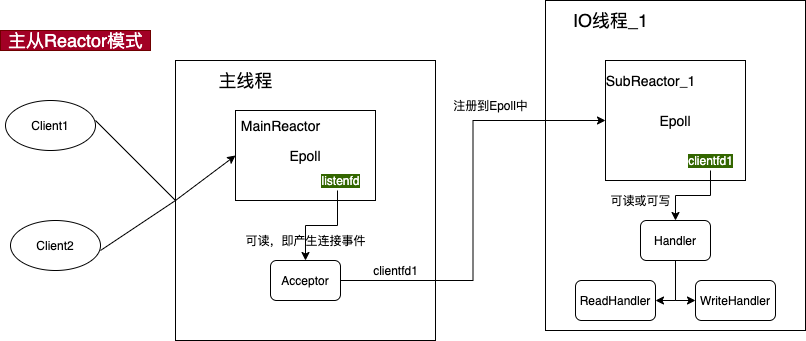

The diagram above was exported from draw.io. Its source (the exported page's mxGraphModel, read from the mxfile embedded in the PNG):
<mxGraphModel dx="692" dy="740" grid="1" gridSize="10" guides="1" tooltips="1" connect="1" arrows="1" fold="1" page="1" pageScale="1" pageWidth="827" pageHeight="1169" math="0" shadow="0">
  <root>
    <mxCell id="0" />
    <mxCell id="1" parent="0" />
    <mxCell id="2" value="Client1" style="ellipse;whiteSpace=wrap;html=1;" vertex="1" parent="1">
      <mxGeometry x="60" y="180" width="90" height="50" as="geometry" />
    </mxCell>
    <mxCell id="3" value="Client2" style="ellipse;whiteSpace=wrap;html=1;" vertex="1" parent="1">
      <mxGeometry x="65" y="300" width="90" height="50" as="geometry" />
    </mxCell>
    <mxCell id="4" value="&lt;span style=&quot;font-size: 18px&quot;&gt;主从Reactor模式&lt;/span&gt;" style="text;html=1;align=center;verticalAlign=middle;resizable=0;points=[];autosize=1;strokeColor=#6F0000;fillColor=#a20025;fontColor=#ffffff;" vertex="1" parent="1">
      <mxGeometry x="55" y="110" width="150" height="20" as="geometry" />
    </mxCell>
    <mxCell id="5" value="" style="rounded=0;whiteSpace=wrap;html=1;fillColor=none;" vertex="1" parent="1">
      <mxGeometry x="230" y="140" width="260" height="280" as="geometry" />
    </mxCell>
    <mxCell id="6" value="&lt;font style=&quot;font-size: 18px&quot;&gt;主线程&lt;/font&gt;" style="text;html=1;align=center;verticalAlign=middle;resizable=0;points=[];autosize=1;strokeColor=none;" vertex="1" parent="1">
      <mxGeometry x="265" y="150" width="70" height="20" as="geometry" />
    </mxCell>
    <mxCell id="7" value="" style="endArrow=none;html=1;entryX=0;entryY=0.5;entryDx=0;entryDy=0;" edge="1" parent="1" target="5">
      <mxGeometry width="50" height="50" relative="1" as="geometry">
        <mxPoint x="150" y="200" as="sourcePoint" />
        <mxPoint x="200" y="150" as="targetPoint" />
      </mxGeometry>
    </mxCell>
    <mxCell id="8" value="" style="endArrow=none;html=1;entryX=0;entryY=0.5;entryDx=0;entryDy=0;" edge="1" parent="1" target="5">
      <mxGeometry width="50" height="50" relative="1" as="geometry">
        <mxPoint x="155" y="330" as="sourcePoint" />
        <mxPoint x="205" y="280" as="targetPoint" />
      </mxGeometry>
    </mxCell>
    <mxCell id="9" style="edgeStyle=orthogonalEdgeStyle;rounded=0;orthogonalLoop=1;jettySize=auto;html=1;exitX=1;exitY=0.5;exitDx=0;exitDy=0;entryX=0;entryY=0.5;entryDx=0;entryDy=0;" edge="1" parent="1" source="10" target="17">
      <mxGeometry relative="1" as="geometry">
        <mxPoint x="530" y="190" as="targetPoint" />
      </mxGeometry>
    </mxCell>
    <mxCell id="10" value="Acceptor" style="rounded=1;whiteSpace=wrap;html=1;fillColor=none;" vertex="1" parent="1">
      <mxGeometry x="325" y="340" width="70" height="40" as="geometry" />
    </mxCell>
    <mxCell id="11" style="edgeStyle=orthogonalEdgeStyle;rounded=0;orthogonalLoop=1;jettySize=auto;html=1;exitX=0.44;exitY=1;exitDx=0;exitDy=0;entryX=0.5;entryY=0;entryDx=0;entryDy=0;exitPerimeter=0;" edge="1" parent="1" source="23" target="10">
      <mxGeometry relative="1" as="geometry" />
    </mxCell>
    <mxCell id="12" value="&lt;font style=&quot;font-size: 14px&quot;&gt;Epoll&lt;/font&gt;" style="rounded=0;whiteSpace=wrap;html=1;fillColor=none;" vertex="1" parent="1">
      <mxGeometry x="290" y="190" width="140" height="90" as="geometry" />
    </mxCell>
    <mxCell id="13" value="可读，即产生连接事件" style="text;html=1;align=center;verticalAlign=middle;resizable=0;points=[];autosize=1;strokeColor=none;" vertex="1" parent="1">
      <mxGeometry x="290" y="310" width="140" height="20" as="geometry" />
    </mxCell>
    <mxCell id="14" value="" style="endArrow=classic;html=1;entryX=0;entryY=0.5;entryDx=0;entryDy=0;" edge="1" parent="1" target="12">
      <mxGeometry width="50" height="50" relative="1" as="geometry">
        <mxPoint x="230" y="280" as="sourcePoint" />
        <mxPoint x="280" y="215" as="targetPoint" />
        <Array as="points" />
      </mxGeometry>
    </mxCell>
    <mxCell id="15" value="" style="rounded=0;whiteSpace=wrap;html=1;fillColor=none;" vertex="1" parent="1">
      <mxGeometry x="600" y="80" width="260" height="330" as="geometry" />
    </mxCell>
    <mxCell id="16" value="&lt;font style=&quot;font-size: 18px&quot;&gt;IO线程_1&lt;/font&gt;" style="text;html=1;align=center;verticalAlign=middle;resizable=0;points=[];autosize=1;strokeColor=none;" vertex="1" parent="1">
      <mxGeometry x="620" y="90" width="90" height="20" as="geometry" />
    </mxCell>
    <mxCell id="17" value="&lt;font style=&quot;font-size: 14px&quot;&gt;Epoll&lt;/font&gt;" style="rounded=0;whiteSpace=wrap;html=1;fillColor=none;" vertex="1" parent="1">
      <mxGeometry x="660" y="140" width="140" height="120" as="geometry" />
    </mxCell>
    <mxCell id="18" value="clientfd1" style="text;html=1;align=center;verticalAlign=middle;resizable=0;points=[];autosize=1;strokeColor=none;" vertex="1" parent="1">
      <mxGeometry x="420" y="340" width="60" height="20" as="geometry" />
    </mxCell>
    <mxCell id="19" value="&lt;font style=&quot;font-size: 14px&quot;&gt;MainReactor&lt;/font&gt;" style="text;html=1;align=center;verticalAlign=middle;resizable=0;points=[];autosize=1;strokeColor=none;" vertex="1" parent="1">
      <mxGeometry x="290" y="195" width="90" height="20" as="geometry" />
    </mxCell>
    <mxCell id="20" value="&lt;font style=&quot;font-size: 14px&quot;&gt;SubReactor_1&lt;/font&gt;" style="text;html=1;align=center;verticalAlign=middle;resizable=0;points=[];autosize=1;strokeColor=none;" vertex="1" parent="1">
      <mxGeometry x="650" y="150" width="110" height="20" as="geometry" />
    </mxCell>
    <mxCell id="21" style="edgeStyle=orthogonalEdgeStyle;rounded=0;orthogonalLoop=1;jettySize=auto;html=1;exitX=0.5;exitY=1;exitDx=0;exitDy=0;" edge="1" parent="1" source="17" target="17">
      <mxGeometry relative="1" as="geometry" />
    </mxCell>
    <mxCell id="22" value="注册到Epoll中" style="text;html=1;align=center;verticalAlign=middle;resizable=0;points=[];autosize=1;strokeColor=none;" vertex="1" parent="1">
      <mxGeometry x="500" y="175" width="90" height="20" as="geometry" />
    </mxCell>
    <mxCell id="23" value="&lt;span style=&quot;background-color: rgb(51 , 102 , 0)&quot;&gt;&lt;font color=&quot;#ffffff&quot;&gt;listenfd&lt;/font&gt;&lt;/span&gt;" style="text;html=1;align=center;verticalAlign=middle;resizable=0;points=[];autosize=1;strokeColor=none;" vertex="1" parent="1">
      <mxGeometry x="370" y="250" width="50" height="20" as="geometry" />
    </mxCell>
    <mxCell id="24" style="edgeStyle=orthogonalEdgeStyle;rounded=0;orthogonalLoop=1;jettySize=auto;html=1;" edge="1" parent="1" source="25" target="28">
      <mxGeometry relative="1" as="geometry" />
    </mxCell>
    <mxCell id="25" value="&lt;font color=&quot;#ffffff&quot;&gt;&lt;span style=&quot;background-color: rgb(51 , 102 , 0)&quot;&gt;clientfd1&lt;/span&gt;&lt;/font&gt;" style="text;html=1;align=center;verticalAlign=middle;resizable=0;points=[];autosize=1;strokeColor=none;" vertex="1" parent="1">
      <mxGeometry x="735" y="230" width="60" height="20" as="geometry" />
    </mxCell>
    <mxCell id="26" style="edgeStyle=orthogonalEdgeStyle;rounded=0;orthogonalLoop=1;jettySize=auto;html=1;exitX=0.5;exitY=1;exitDx=0;exitDy=0;entryX=1;entryY=0.5;entryDx=0;entryDy=0;" edge="1" parent="1" source="28" target="29">
      <mxGeometry relative="1" as="geometry" />
    </mxCell>
    <mxCell id="27" style="edgeStyle=orthogonalEdgeStyle;rounded=0;orthogonalLoop=1;jettySize=auto;html=1;entryX=0;entryY=0.5;entryDx=0;entryDy=0;" edge="1" parent="1" source="28" target="30">
      <mxGeometry relative="1" as="geometry" />
    </mxCell>
    <mxCell id="28" value="Handler" style="rounded=1;whiteSpace=wrap;html=1;fillColor=none;" vertex="1" parent="1">
      <mxGeometry x="695" y="300" width="70" height="40" as="geometry" />
    </mxCell>
    <mxCell id="29" value="ReadHandler" style="rounded=1;whiteSpace=wrap;html=1;fillColor=none;" vertex="1" parent="1">
      <mxGeometry x="630" y="360" width="80" height="40" as="geometry" />
    </mxCell>
    <mxCell id="30" value="WriteHandler" style="rounded=1;whiteSpace=wrap;html=1;fillColor=none;" vertex="1" parent="1">
      <mxGeometry x="750" y="360" width="80" height="40" as="geometry" />
    </mxCell>
    <mxCell id="31" value="可读或可写" style="text;html=1;align=center;verticalAlign=middle;resizable=0;points=[];autosize=1;strokeColor=none;" vertex="1" parent="1">
      <mxGeometry x="655" y="270" width="80" height="20" as="geometry" />
    </mxCell>
  </root>
</mxGraphModel>